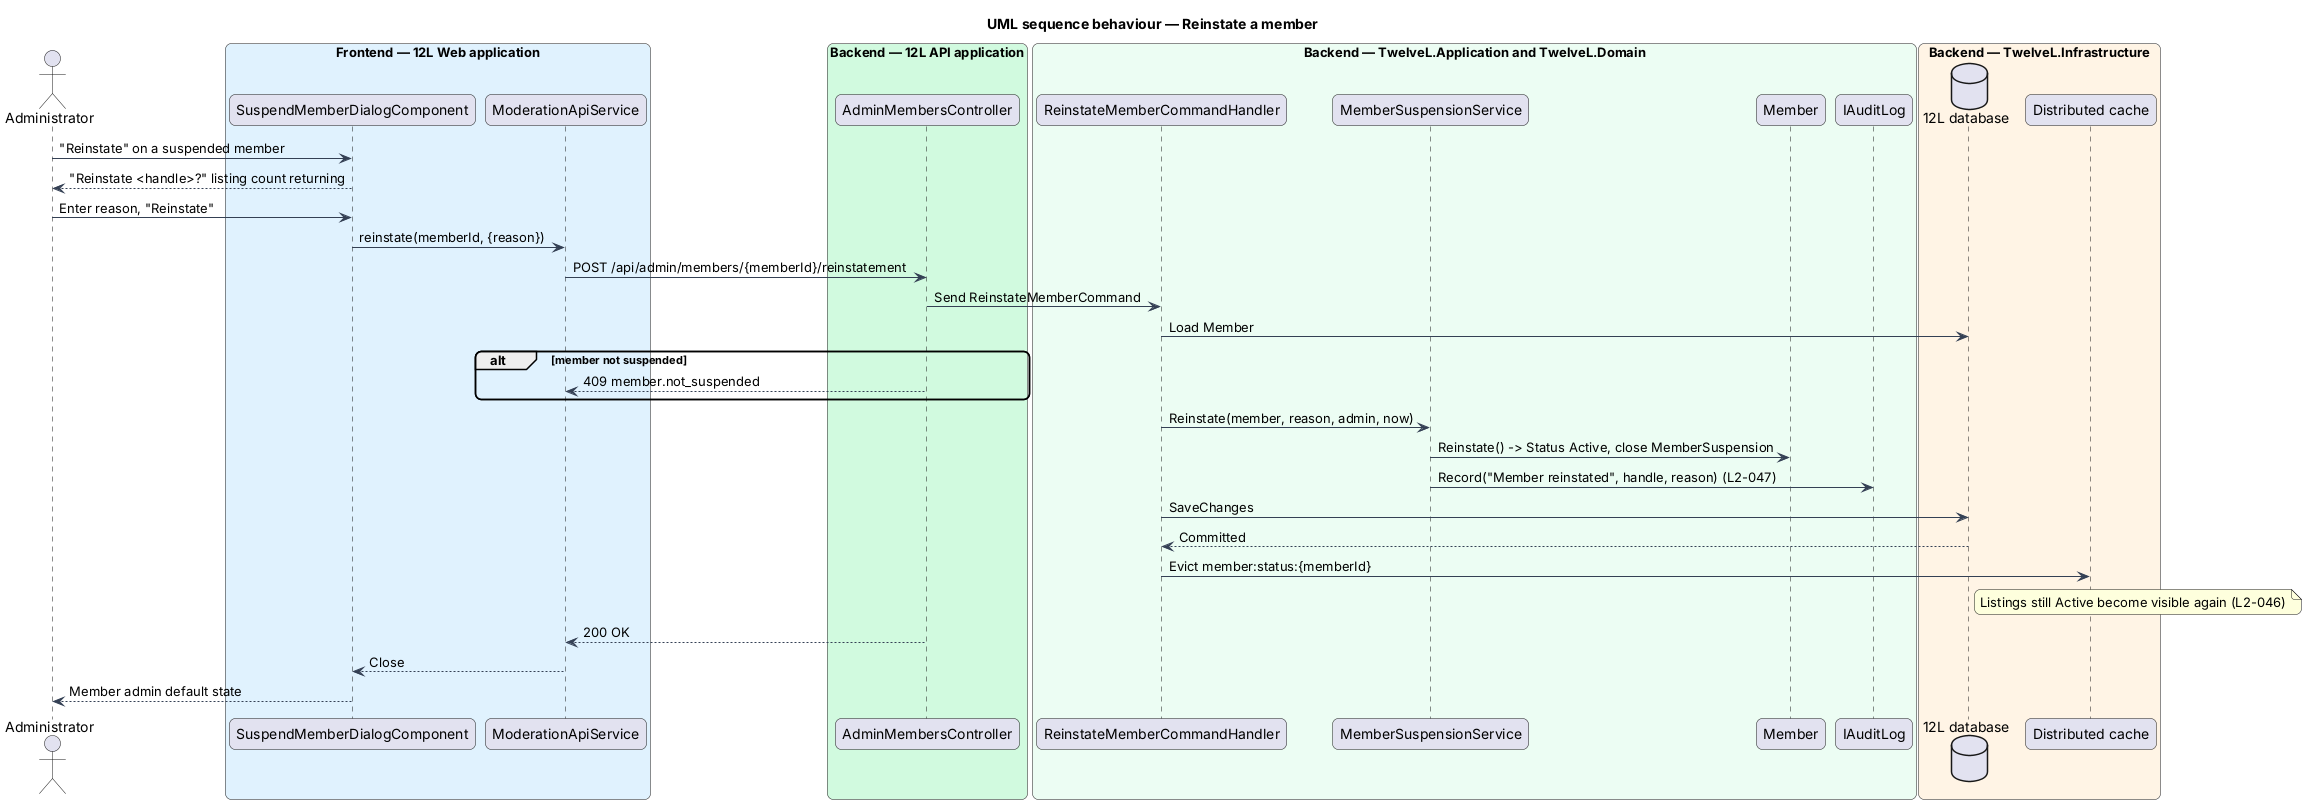

The diagram above was rendered by PlantUML. Its source (embedded in the PNG):
@startuml
title UML sequence behaviour — Reinstate a member
skinparam backgroundColor #FFFFFF
skinparam shadowing false
skinparam roundcorner 12
skinparam defaultFontName Arial
skinparam ArrowColor #344054
actor "Administrator" as actor
box "Frontend — 12L Web application" #E0F2FE
  participant "SuspendMemberDialogComponent" as dialog
  participant "ModerationApiService" as client
end box
box "Backend — 12L API application" #D1FADF
  participant "AdminMembersController" as controller
end box
box "Backend — TwelveL.Application and TwelveL.Domain" #ECFDF3
  participant "ReinstateMemberCommandHandler" as handler
  participant "MemberSuspensionService" as svc
  participant "Member" as member
  participant "IAuditLog" as audit
end box
box "Backend — TwelveL.Infrastructure" #FFF4E5
  database "12L database" as db
  participant "Distributed cache" as cache
end box
actor -> dialog : "Reinstate" on a suspended member
dialog --> actor : "Reinstate <handle>?" listing count returning
actor -> dialog : Enter reason, "Reinstate"
dialog -> client : reinstate(memberId, {reason})
client -> controller : POST /api/admin/members/{memberId}/reinstatement
controller -> handler : Send ReinstateMemberCommand
handler -> db : Load Member
alt member not suspended
  controller --> client : 409 member.not_suspended
end
handler -> svc : Reinstate(member, reason, admin, now)
svc -> member : Reinstate() -> Status Active, close MemberSuspension
svc -> audit : Record("Member reinstated", handle, reason) (L2-047)
handler -> db : SaveChanges
db --> handler : Committed
handler -> cache : Evict member:status:{memberId}
note right of db : Listings still Active become visible again (L2-046)
controller --> client : 200 OK
client --> dialog : Close
dialog --> actor : Member admin default state
@enduml